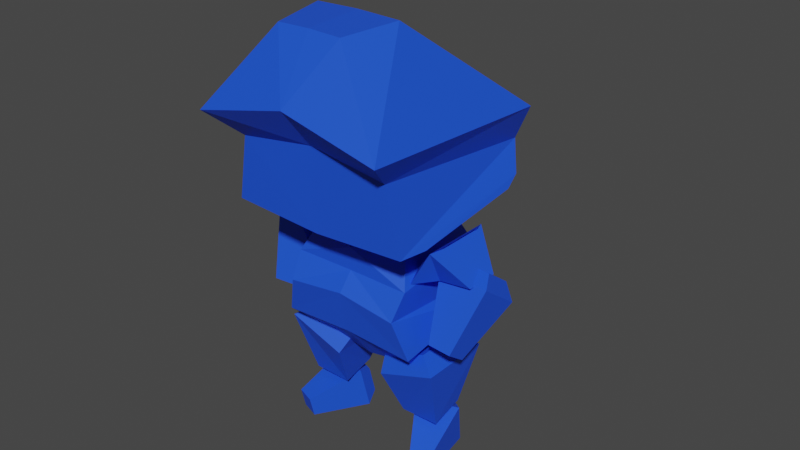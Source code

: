# Source: player_2.blend  (saved by Blender 3.2.14; exported with 4.5.12 LTS)
import bpy
from mathutils import Matrix  # noqa: F401  (used for matrix-valued properties, if any)

bpy.ops.wm.read_factory_settings(use_empty=True)
scene = bpy.context.scene
scene.name = 'Scene'

# ---- collections
col_collection = bpy.data.collections.new('Collection'); scene.collection.children.link(col_collection)

# ---- materials (node trees are filled in below, after node groups)
mat_material_001 = bpy.data.materials.new('Material.001')
mat_material_001.use_transparent_shadow = False

# ---- material node trees
mat_material_001.use_nodes = True; mat_material_001.node_tree.nodes.clear()
_N = mat_material_001.node_tree.nodes; _L = mat_material_001.node_tree.links
n0 = _N.new('ShaderNodeBsdfPrincipled'); n0.name = 'Principled BSDF'; n0.location = (10, 300)
n0.distribution = 'GGX'
n0.subsurface_method = 'RANDOM_WALK_SKIN'
n0.inputs[0].default_value = (0.01192, 0.08271, 0.8, 1.0)
n0.inputs[3].default_value = 1.45
n0.inputs[27].default_value = (0.0, 0.0, 0.0, 1.0)
n0.inputs[28].default_value = 1.0
n1 = _N.new('ShaderNodeOutputMaterial'); n1.name = 'Material Output'; n1.location = (300, 300)
_L.new(n0.outputs[0], n1.inputs[0])
n1.is_active_output = True

# ---- world
world_world = bpy.data.worlds.new('World'); scene.world = world_world
world_world.use_nodes = True; world_world.node_tree.nodes.clear()
_N = world_world.node_tree.nodes; _L = world_world.node_tree.links
n0 = _N.new('ShaderNodeOutputWorld'); n0.name = 'World Output'; n0.location = (300, 300)
n1 = _N.new('ShaderNodeBackground'); n1.name = 'Background'; n1.location = (10, 300)
n1.inputs[0].default_value = (0.05088, 0.05088, 0.05088, 1.0)
_L.new(n1.outputs[0], n0.inputs[0])
n0.is_active_output = True
world_world.color = (0.05088, 0.05088, 0.05088)
world_world.use_sun_shadow = False
world_world.sun_shadow_jitter_overblur = 0.0

# ---- meshes
me_cube_002 = bpy.data.meshes.new('Cube.002')
me_cube_002.from_pydata([(0.196, -0.1112, 0.4352), (0.1734, -0.1112, 0.9697), (0.196, 0.2071, 0.5142), (0.1734, 0.131, 0.9809), (0.0, 0.2071, 0.4831), (0.0, 0.1789, 0.9386), (0.0, -0.1112, 0.4042), (0.0, -0.2071, 0.8907), (0.2468, 0.1789, 0.8446), (0.2468, -0.2071, 0.7966), (0.0, -0.2071, 0.7994), (0.0, 0.1789, 0.8474), (0.2834, 0.2438, 0.6074), (0.2834, -0.2325, 0.5454), (0.0, -0.2325, 0.5595), (0.0, 0.2438, 0.6215), (0.2355, 0.2127, 0.6654), (0.2355, -0.2663, 0.6992), (0.0, -0.2663, 0.7302), (0.0, 0.2127, 0.6964), (0.2409, -0.17, 0.813), (0.2348, -0.1198, 0.8524), (0.2409, 0.1193, 0.813), (0.2348, 0.06901, 0.8524), (0.3238, -0.17, 0.9598), (0.3476, -0.1198, 0.9777), (0.3238, 0.1193, 0.9598), (0.3476, 0.06901, 0.9777), (0.3099, -0.09283, 0.8186), (0.3099, 0.04208, 0.8186), (0.4389, -0.09283, 0.833), (0.4389, 0.04208, 0.833), (0.2893, -0.06367, 0.8454), (0.3243, -0.003077, 0.8695), (0.2893, 0.09837, 0.7275), (0.3243, 0.1027, 0.7926), (0.4893, -0.07091, 0.8355), (0.4548, -0.007799, 0.863), (0.4893, 0.09114, 0.7175), (0.4548, 0.09793, 0.7861), (0.3269, -0.1734, 0.6037), (0.3269, -0.09781, 0.5488), (0.4202, -0.1767, 0.5991), (0.4202, -0.1012, 0.5441), (0.1265, 0.02293, 0.0321), (0.1401, 0.07332, 0.06823), (0.2873, 0.08359, 0.02935), (0.2449, 0.1129, 0.06643), (0.1416, -0.009326, 0.2002), (0.1499, 0.05227, 0.1779), (0.3023, 0.05133, 0.1974), (0.2547, 0.09185, 0.1761), (0.2489, -0.1716, 0.03068), (0.3239, -0.1433, 0.0294), (0.256, -0.1866, 0.1091), (0.3309, -0.1583, 0.1078), (0.1041, -0.17, 0.3844), (0.08371, -0.1198, 0.4422), (0.1041, 0.1193, 0.3844), (0.08371, 0.06901, 0.4422), (0.3363, -0.17, 0.4661), (0.2613, -0.1198, 0.5063), (0.3363, 0.1193, 0.4661), (0.2613, 0.06901, 0.5063), (0.1429, -0.08578, 0.1952), (0.1429, 0.04678, 0.2305), (0.298, -0.08578, 0.1987), (0.298, 0.04678, 0.234), (0.1744, -0.1473, 1.725), (0.02295, 0.07699, 0.9475), (0.131, -0.3731, 1.715), (0.02295, -0.008849, 0.9663), (0.0, -0.5093, 1.489), (0.0, 0.06759, 1.553), (0.3812, -0.5093, 1.399), (0.3812, 0.3073, 1.359), (0.0, -0.3731, 1.719), (0.0, -0.008849, 0.9757), (0.0, -0.1473, 1.73), (0.0, 0.07699, 0.9569), (0.3109, 0.3261, 1.217), (0.0, 0.3237, 1.216), (0.3109, -0.3825, 1.287), (0.0, -0.3825, 1.332), (0.3742, 0.2039, 1.081), (0.0, 0.2039, 1.056), (0.3742, -0.2532, 1.025), (0.0, -0.2532, 0.9999), (0.0, 0.265, 1.095), (0.3636, -0.3707, 1.031), (0.0, -0.3707, 1.01), (0.3636, 0.265, 1.115), (0.2782, 0.2039, 1.014), (0.0, 0.2039, 0.9969), (0.2782, -0.2532, 0.9573), (0.0, -0.2532, 0.9405), (0.227, 0.02765, 1.005), (0.0, 0.02765, 1.001), (0.227, -0.1287, 0.9679), (0.0, -0.1287, 0.963)], [], [(11, 5, 3, 8), (8, 3, 1, 9), (4, 2, 0, 6), (3, 5, 7, 1), (9, 1, 7, 10), (17, 9, 10, 18), (16, 8, 9, 17), (19, 11, 8, 16), (4, 15, 12, 2), (2, 12, 13, 0), (0, 13, 14, 6), (15, 19, 16, 12), (12, 16, 17, 13), (13, 17, 18, 14), (20, 21, 23, 22), (22, 23, 27, 26), (26, 27, 25, 24), (24, 25, 21, 20), (24, 20, 28, 30), (27, 23, 21, 25), (29, 31, 30, 28), (22, 26, 31, 29), (20, 22, 29, 28), (26, 24, 30, 31), (32, 33, 35, 34), (34, 35, 39, 38), (38, 39, 37, 36), (36, 37, 33, 32), (36, 32, 40, 42), (39, 35, 33, 37), (41, 43, 42, 40), (34, 38, 43, 41), (32, 34, 41, 40), (38, 36, 42, 43), (44, 45, 47, 46), (46, 47, 51, 50), (50, 51, 49, 48), (48, 49, 45, 44), (48, 44, 52, 54), (51, 47, 45, 49), (53, 55, 54, 52), (46, 50, 55, 53), (44, 46, 53, 52), (50, 48, 54, 55), (56, 57, 59, 58), (58, 59, 63, 62), (62, 63, 61, 60), (60, 61, 57, 56), (60, 56, 64, 66), (63, 59, 57, 61), (65, 67, 66, 64), (58, 62, 67, 65), (56, 58, 65, 64), (62, 60, 66, 67), (96, 69, 71, 98), (70, 74, 72, 76), (74, 82, 83, 72), (97, 79, 69, 96), (73, 81, 80, 75), (77, 71, 69, 79), (78, 73, 75, 68), (70, 76, 78, 68), (68, 75, 74, 70), (98, 71, 77, 99), (75, 80, 82, 74), (89, 86, 87, 90), (88, 85, 84, 91), (91, 84, 86, 89), (80, 91, 89, 82), (81, 88, 91, 80), (82, 89, 90, 83), (86, 94, 95, 87), (85, 93, 92, 84), (84, 92, 94, 86), (94, 98, 99, 95), (93, 97, 96, 92), (92, 96, 98, 94)])
_uv = me_cube_002.uv_layers.new(name='UVMap')
_uv.uv.foreach_set('vector', [0.5661, 0.375, 0.625, 0.375, 0.625, 0.5, 0.5661, 0.5, 0.5661, 0.5, 0.625, 0.5, 0.625, 0.75, 0.5661, 0.75, 0.25, 0.5, 0.375, 0.5, 0.375, 0.75, 0.25, 0.75, 0.625, 0.5, 0.75, 0.5, 0.75, 0.75, 0.625, 0.75, 0.5661, 0.75, 0.625, 0.75, 0.625, 0.875, 0.5661, 0.875, 0.5112, 0.75, 0.5661, 0.75, 0.5661, 0.875, 0.5112, 0.875, 0.5112, 0.5, 0.5661, 0.5, 0.5661, 0.75, 0.5112, 0.75, 0.5112, 0.375, 0.5661, 0.375, 0.5661, 0.5, 0.5112, 0.5, 0.375, 0.375, 0.4563, 0.375, 0.4563, 0.5, 0.375, 0.5, 0.375, 0.5, 0.4563, 0.5, 0.4563, 0.75, 0.375, 0.75, 0.375, 0.75, 0.4563, 0.75, 0.4563, 0.875, 0.375, 0.875, 0.4563, 0.375, 0.5112, 0.375, 0.5112, 0.5, 0.4563, 0.5, 0.4563, 0.5, 0.5112, 0.5, 0.5112, 0.75, 0.4563, 0.75, 0.4563, 0.75, 0.5112, 0.75, 0.5112, 0.875, 0.4563, 0.875, 0.375, 0.0, 0.625, 0.0, 0.625, 0.25, 0.375, 0.25, 0.375, 0.25, 0.625, 0.25, 0.625, 0.5, 0.375, 0.5, 0.375, 0.5, 0.625, 0.5, 0.625, 0.75, 0.375, 0.75, 0.375, 0.75, 0.625, 0.75, 0.625, 1.0, 0.375, 1.0, 0.375, 0.75, 0.375, 1.0, 0.375, 1.0, 0.375, 0.75, 0.625, 0.5, 0.875, 0.5, 0.875, 0.75, 0.625, 0.75, 0.125, 0.5, 0.375, 0.5, 0.375, 0.75, 0.125, 0.75, 0.375, 0.25, 0.375, 0.5, 0.375, 0.5, 0.375, 0.25, 0.375, 0.0, 0.375, 0.25, 0.375, 0.25, 0.375, 0.0, 0.375, 0.5, 0.375, 0.75, 0.375, 0.75, 0.375, 0.5, 0.375, 0.0, 0.625, 0.0, 0.625, 0.25, 0.375, 0.25, 0.375, 0.25, 0.625, 0.25, 0.625, 0.5, 0.375, 0.5, 0.375, 0.5, 0.625, 0.5, 0.625, 0.75, 0.375, 0.75, 0.375, 0.75, 0.625, 0.75, 0.625, 1.0, 0.375, 1.0, 0.375, 0.75, 0.375, 1.0, 0.375, 1.0, 0.375, 0.75, 0.625, 0.5, 0.875, 0.5, 0.875, 0.75, 0.625, 0.75, 0.125, 0.5, 0.375, 0.5, 0.375, 0.75, 0.125, 0.75, 0.375, 0.25, 0.375, 0.5, 0.375, 0.5, 0.375, 0.25, 0.375, 0.0, 0.375, 0.25, 0.375, 0.25, 0.375, 0.0, 0.375, 0.5, 0.375, 0.75, 0.375, 0.75, 0.375, 0.5, 0.375, 0.0, 0.625, 0.0, 0.625, 0.25, 0.375, 0.25, 0.375, 0.25, 0.625, 0.25, 0.625, 0.5, 0.375, 0.5, 0.375, 0.5, 0.625, 0.5, 0.625, 0.75, 0.375, 0.75, 0.375, 0.75, 0.625, 0.75, 0.625, 1.0, 0.375, 1.0, 0.375, 0.75, 0.375, 1.0, 0.375, 1.0, 0.375, 0.75, 0.625, 0.5, 0.875, 0.5, 0.875, 0.75, 0.625, 0.75, 0.125, 0.5, 0.375, 0.5, 0.375, 0.75, 0.125, 0.75, 0.375, 0.25, 0.375, 0.5, 0.375, 0.5, 0.375, 0.25, 0.375, 0.0, 0.375, 0.25, 0.375, 0.25, 0.375, 0.0, 0.375, 0.5, 0.375, 0.75, 0.375, 0.75, 0.375, 0.5, 0.375, 0.0, 0.625, 0.0, 0.625, 0.25, 0.375, 0.25, 0.375, 0.25, 0.625, 0.25, 0.625, 0.5, 0.375, 0.5, 0.375, 0.5, 0.625, 0.5, 0.625, 0.75, 0.375, 0.75, 0.375, 0.75, 0.625, 0.75, 0.625, 1.0, 0.375, 1.0, 0.375, 0.75, 0.375, 1.0, 0.375, 1.0, 0.375, 0.75, 0.625, 0.5, 0.875, 0.5, 0.875, 0.75, 0.625, 0.75, 0.125, 0.5, 0.375, 0.5, 0.375, 0.75, 0.125, 0.75, 0.375, 0.25, 0.375, 0.5, 0.375, 0.5, 0.375, 0.25, 0.375, 0.0, 0.375, 0.25, 0.375, 0.25, 0.375, 0.0, 0.375, 0.5, 0.375, 0.75, 0.375, 0.75, 0.375, 0.5, 0.6079, 0.0, 0.625, 0.0, 0.625, 0.25, 0.6079, 0.25, 0.375, 0.25, 0.4199, 0.25, 0.4199, 0.375, 0.375, 0.375, 0.4199, 0.25, 0.4897, 0.25, 0.4897, 0.375, 0.4199, 0.375, 0.6079, 0.875, 0.625, 0.875, 0.625, 1.0, 0.6079, 1.0, 0.4199, 0.875, 0.4897, 0.875, 0.4897, 1.0, 0.4199, 1.0, 0.75, 0.5, 0.875, 0.5, 0.875, 0.75, 0.75, 0.75, 0.375, 0.875, 0.4199, 0.875, 0.4199, 1.0, 0.375, 1.0, 0.125, 0.5, 0.25, 0.5, 0.25, 0.75, 0.125, 0.75, 0.375, 0.0, 0.4199, 0.0, 0.4199, 0.25, 0.375, 0.25, 0.6079, 0.25, 0.625, 0.25, 0.625, 0.375, 0.6079, 0.375, 0.4199, 0.0, 0.4897, 0.0, 0.4897, 0.25, 0.4199, 0.25, 0.5237, 0.25, 0.5638, 0.25, 0.5638, 0.375, 0.5237, 0.375, 0.5237, 0.875, 0.5638, 0.875, 0.5638, 1.0, 0.5237, 1.0, 0.5237, 0.0, 0.5638, 0.0, 0.5638, 0.25, 0.5237, 0.25, 0.4897, 0.0, 0.5237, 0.0, 0.5237, 0.25, 0.4897, 0.25, 0.4897, 0.875, 0.5237, 0.875, 0.5237, 1.0, 0.4897, 1.0, 0.4897, 0.25, 0.5237, 0.25, 0.5237, 0.375, 0.4897, 0.375, 0.5638, 0.25, 0.5822, 0.25, 0.5822, 0.375, 0.5638, 0.375, 0.5638, 0.875, 0.5822, 0.875, 0.5822, 1.0, 0.5638, 1.0, 0.5638, 0.0, 0.5822, 0.0, 0.5822, 0.25, 0.5638, 0.25, 0.5822, 0.25, 0.6079, 0.25, 0.6079, 0.375, 0.5822, 0.375, 0.5822, 0.875, 0.6079, 0.875, 0.6079, 1.0, 0.5822, 1.0, 0.5822, 0.0, 0.6079, 0.0, 0.6079, 0.25, 0.5822, 0.25])
me_cube_002.materials.append(mat_material_001)
me_cube_002.update()
arm_armature = bpy.data.armatures.new('Armature')  # bones are not reproduced

# ---- objects
ob_empty = bpy.data.objects.new('Empty', None)
ob_empty_001 = bpy.data.objects.new('Empty.001', None)
ob_cube = bpy.data.objects.new('Cube', me_cube_002)
ob_armature = bpy.data.objects.new('Armature', arm_armature)

# ---- transforms, parenting, visibility, modifiers, constraints
ob_empty.location = (0.6432, 1.863, 0.9023)
ob_empty.rotation_euler = (1.571, -0.0, 0.0)
ob_empty.empty_display_type = 'IMAGE'
ob_empty.empty_display_size = 5.0
ob_empty.empty_image_offset = (-0.5472, -0.5021)
ob_empty_001.location = (-1.821, 2.14, 0.8454)
ob_empty_001.rotation_euler = (1.571, -0.0, 1.571)
ob_empty_001.empty_display_type = 'IMAGE'
ob_empty_001.empty_display_size = 5.0
ob_empty_001.empty_image_offset = (-0.5591, -0.5007)
ob_cube.parent = ob_armature
ob_cube.location = (0.0, 0.0, 0.0)
ob_cube.color = (0.6491, 1.0, 0.7992, 1.0)
_vg = ob_cube.vertex_groups.new(name='body')
_vg.add([0, 1, 2, 3, 4, 5, 6, 7, 8, 9, 10, 11, 12, 13, 14, 15, 16, 17, 18, 19], 1.0, 'REPLACE')
_vg = ob_cube.vertex_groups.new(name='head')
_vg.add([68, 69, 70, 71, 72, 73, 74, 75, 76, 77, 78, 79, 80, 81, 82, 83, 84, 85, 86, 87, 88, 89, 90, 91, 92, 93, 94, 95, 96, 97, 98, 99], 1.0, 'REPLACE')
_vg = ob_cube.vertex_groups.new(name='arm.l')
_vg.add([20, 21, 22, 23, 24, 25, 26, 27, 28, 29, 30, 31], 1.0, 'REPLACE')
_vg = ob_cube.vertex_groups.new(name='hand.l')
_vg.add([32, 33, 34, 35, 36, 37, 38, 39, 40, 41, 42, 43], 1.0, 'REPLACE')
_vg = ob_cube.vertex_groups.new(name='leg.l')
_vg.add([56, 57, 58, 59, 60, 61, 62, 63, 64, 65, 66, 67], 1.0, 'REPLACE')
_vg = ob_cube.vertex_groups.new(name='foot.l')
_vg.add([44, 45, 46, 47, 48, 49, 50, 51, 52, 53, 54, 55], 1.0, 'REPLACE')
_vg = ob_cube.vertex_groups.new(name='arm.r')
_vg = ob_cube.vertex_groups.new(name='hand.r')
_vg = ob_cube.vertex_groups.new(name='leg.r')
_vg = ob_cube.vertex_groups.new(name='foot.r')
_m = ob_cube.modifiers.new('Mirror', 'MIRROR')
_m.use_clip = True
_m = ob_cube.modifiers.new('Armature', 'ARMATURE')
_m.object = ob_armature
ob_armature.location = (0.0, 0.0, 0.0)
ob_armature.show_in_front = True

# ---- collection membership
col_collection.objects.link(ob_empty)
col_collection.objects.link(ob_empty_001)
col_collection.objects.link(ob_cube)
col_collection.objects.link(ob_armature)

# ---- scene / render settings (as saved in the file)
scene.frame_start = 0; scene.frame_end = 34; scene.frame_set(16)
scene.render.engine = 'BLENDER_EEVEE_NEXT'
scene.cycles.sampling_pattern = 'TABULATED_SOBOL'
scene.cycles.use_light_tree = False
scene.view_settings.view_transform = 'Filmic'
bpy.context.view_layer.update()

# ---- added for rendering (the .blend has no active camera and no usable light): camera, sun
cam_auto = bpy.data.cameras.new('AutoCamera')
cam_auto.lens = 50.0
cam_auto.sensor_width = 36.0
cam_auto.clip_end = 1000.0
ob_auto_camera = bpy.data.objects.new('AutoCamera', cam_auto)
scene.collection.objects.link(ob_auto_camera)
ob_auto_camera.location = (2.32589, -2.7268, 2.73172)
ob_auto_camera.rotation_euler = (1.09748, -7.21219e-08, 0.694738)
scene.camera = ob_auto_camera
light_auto_sun = bpy.data.lights.new('AutoSun', 'SUN')
light_auto_sun.energy = 3.0
light_auto_sun.angle = 0.0523599
ob_auto_sun = bpy.data.objects.new('AutoSun', light_auto_sun)
scene.collection.objects.link(ob_auto_sun)
ob_auto_sun.rotation_euler = (0.872665, 0.174533, 0.523599)
bpy.context.view_layer.update()
